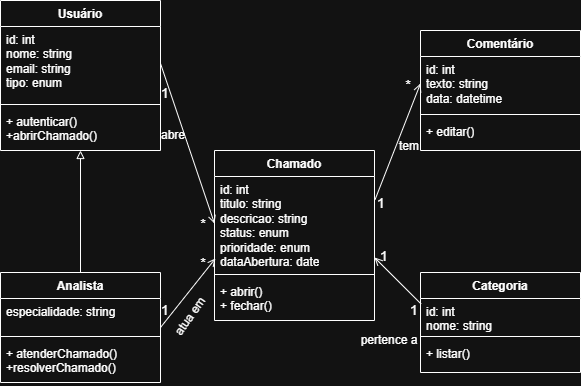

The diagram above was exported from draw.io. Its source (the exported page's mxGraphModel, read from the mxfile embedded in the PNG):
<mxGraphModel dx="1042" dy="570" grid="1" gridSize="10" guides="1" tooltips="1" connect="1" arrows="1" fold="1" page="1" pageScale="1" pageWidth="827" pageHeight="1169" math="0" shadow="0">
  <root>
    <mxCell id="0" />
    <mxCell id="1" parent="0" />
    <mxCell id="beLgxynOtq-63AuQAGFX-1" parent="1" style="swimlane;fontStyle=1;align=center;verticalAlign=top;childLayout=stackLayout;horizontal=1;startSize=26;horizontalStack=0;resizeParent=1;resizeParentMax=0;resizeLast=0;collapsible=1;marginBottom=0;whiteSpace=wrap;html=1;" value="Chamado" vertex="1">
      <mxGeometry height="170" width="160" x="338" y="543" as="geometry" />
    </mxCell>
    <mxCell id="beLgxynOtq-63AuQAGFX-2" parent="beLgxynOtq-63AuQAGFX-1" style="text;strokeColor=none;fillColor=none;align=left;verticalAlign=top;spacingLeft=4;spacingRight=4;overflow=hidden;rotatable=0;points=[[0,0.5],[1,0.5]];portConstraint=eastwest;whiteSpace=wrap;html=1;" value="id: int&lt;br&gt;titulo: string&lt;br&gt;descricao: string&lt;br&gt;status: enum&lt;div&gt;prioridade: enum&lt;br&gt;dataAbertura: date&lt;/div&gt;" vertex="1">
      <mxGeometry height="94" width="160" y="26" as="geometry" />
    </mxCell>
    <mxCell id="beLgxynOtq-63AuQAGFX-3" parent="beLgxynOtq-63AuQAGFX-1" style="line;strokeWidth=1;fillColor=none;align=left;verticalAlign=middle;spacingTop=-1;spacingLeft=3;spacingRight=3;rotatable=0;labelPosition=right;points=[];portConstraint=eastwest;strokeColor=inherit;" value="" vertex="1">
      <mxGeometry height="8" width="160" y="120" as="geometry" />
    </mxCell>
    <mxCell id="beLgxynOtq-63AuQAGFX-4" parent="beLgxynOtq-63AuQAGFX-1" style="text;strokeColor=none;fillColor=none;align=left;verticalAlign=top;spacingLeft=4;spacingRight=4;overflow=hidden;rotatable=0;points=[[0,0.5],[1,0.5]];portConstraint=eastwest;whiteSpace=wrap;html=1;" value="+ abrir()&lt;br&gt;+ fechar()" vertex="1">
      <mxGeometry height="42" width="160" y="128" as="geometry" />
    </mxCell>
    <mxCell id="beLgxynOtq-63AuQAGFX-5" parent="1" style="swimlane;fontStyle=1;align=center;verticalAlign=top;childLayout=stackLayout;horizontal=1;startSize=26;horizontalStack=0;resizeParent=1;resizeParentMax=0;resizeLast=0;collapsible=1;marginBottom=0;whiteSpace=wrap;html=1;" value="Comentário" vertex="1">
      <mxGeometry height="120" width="160" x="544" y="423" as="geometry" />
    </mxCell>
    <mxCell id="beLgxynOtq-63AuQAGFX-6" parent="beLgxynOtq-63AuQAGFX-5" style="text;strokeColor=none;fillColor=none;align=left;verticalAlign=top;spacingLeft=4;spacingRight=4;overflow=hidden;rotatable=0;points=[[0,0.5],[1,0.5]];portConstraint=eastwest;whiteSpace=wrap;html=1;" value="id: int&lt;br&gt;texto: string&lt;br&gt;data: datetime" vertex="1">
      <mxGeometry height="54" width="160" y="26" as="geometry" />
    </mxCell>
    <mxCell id="beLgxynOtq-63AuQAGFX-7" parent="beLgxynOtq-63AuQAGFX-5" style="line;strokeWidth=1;fillColor=none;align=left;verticalAlign=middle;spacingTop=-1;spacingLeft=3;spacingRight=3;rotatable=0;labelPosition=right;points=[];portConstraint=eastwest;strokeColor=inherit;" value="" vertex="1">
      <mxGeometry height="8" width="160" y="80" as="geometry" />
    </mxCell>
    <mxCell id="beLgxynOtq-63AuQAGFX-8" parent="beLgxynOtq-63AuQAGFX-5" style="text;strokeColor=none;fillColor=none;align=left;verticalAlign=top;spacingLeft=4;spacingRight=4;overflow=hidden;rotatable=0;points=[[0,0.5],[1,0.5]];portConstraint=eastwest;whiteSpace=wrap;html=1;" value="+ editar()" vertex="1">
      <mxGeometry height="32" width="160" y="88" as="geometry" />
    </mxCell>
    <mxCell id="beLgxynOtq-63AuQAGFX-9" parent="1" style="swimlane;fontStyle=1;align=center;verticalAlign=top;childLayout=stackLayout;horizontal=1;startSize=26;horizontalStack=0;resizeParent=1;resizeParentMax=0;resizeLast=0;collapsible=1;marginBottom=0;whiteSpace=wrap;html=1;" value="Usuário" vertex="1">
      <mxGeometry height="150" width="160" x="124" y="393" as="geometry" />
    </mxCell>
    <mxCell id="beLgxynOtq-63AuQAGFX-10" parent="beLgxynOtq-63AuQAGFX-9" style="text;strokeColor=none;fillColor=none;align=left;verticalAlign=top;spacingLeft=4;spacingRight=4;overflow=hidden;rotatable=0;points=[[0,0.5],[1,0.5]];portConstraint=eastwest;whiteSpace=wrap;html=1;" value="id: int&lt;br&gt;nome: string&lt;br&gt;email: string&lt;br&gt;tipo: enum" vertex="1">
      <mxGeometry height="74" width="160" y="26" as="geometry" />
    </mxCell>
    <mxCell id="beLgxynOtq-63AuQAGFX-11" parent="beLgxynOtq-63AuQAGFX-9" style="line;strokeWidth=1;fillColor=none;align=left;verticalAlign=middle;spacingTop=-1;spacingLeft=3;spacingRight=3;rotatable=0;labelPosition=right;points=[];portConstraint=eastwest;strokeColor=inherit;" value="" vertex="1">
      <mxGeometry height="8" width="160" y="100" as="geometry" />
    </mxCell>
    <mxCell id="beLgxynOtq-63AuQAGFX-12" parent="beLgxynOtq-63AuQAGFX-9" style="text;strokeColor=none;fillColor=none;align=left;verticalAlign=top;spacingLeft=4;spacingRight=4;overflow=hidden;rotatable=0;points=[[0,0.5],[1,0.5]];portConstraint=eastwest;whiteSpace=wrap;html=1;" value="+ autenticar()&lt;div&gt;+abrirChamado()&lt;/div&gt;" vertex="1">
      <mxGeometry height="42" width="160" y="108" as="geometry" />
    </mxCell>
    <mxCell id="beLgxynOtq-63AuQAGFX-13" parent="1" style="swimlane;fontStyle=1;align=center;verticalAlign=top;childLayout=stackLayout;horizontal=1;startSize=26;horizontalStack=0;resizeParent=1;resizeParentMax=0;resizeLast=0;collapsible=1;marginBottom=0;whiteSpace=wrap;html=1;" value="Categoria" vertex="1">
      <mxGeometry height="100" width="160" x="544" y="665" as="geometry">
        <mxRectangle height="30" width="90" x="544" y="665" as="alternateBounds" />
      </mxGeometry>
    </mxCell>
    <mxCell id="beLgxynOtq-63AuQAGFX-14" parent="beLgxynOtq-63AuQAGFX-13" style="text;strokeColor=none;fillColor=none;align=left;verticalAlign=top;spacingLeft=4;spacingRight=4;overflow=hidden;rotatable=0;points=[[0,0.5],[1,0.5]];portConstraint=eastwest;whiteSpace=wrap;html=1;" value="id: int&lt;div&gt;nome: string&lt;/div&gt;" vertex="1">
      <mxGeometry height="34" width="160" y="26" as="geometry" />
    </mxCell>
    <mxCell id="beLgxynOtq-63AuQAGFX-15" parent="beLgxynOtq-63AuQAGFX-13" style="line;strokeWidth=1;fillColor=none;align=left;verticalAlign=middle;spacingTop=-1;spacingLeft=3;spacingRight=3;rotatable=0;labelPosition=right;points=[];portConstraint=eastwest;strokeColor=inherit;" value="" vertex="1">
      <mxGeometry height="8" width="160" y="60" as="geometry" />
    </mxCell>
    <mxCell id="beLgxynOtq-63AuQAGFX-16" parent="beLgxynOtq-63AuQAGFX-13" style="text;strokeColor=none;fillColor=none;align=left;verticalAlign=top;spacingLeft=4;spacingRight=4;overflow=hidden;rotatable=0;points=[[0,0.5],[1,0.5]];portConstraint=eastwest;whiteSpace=wrap;html=1;" value="+ listar()" vertex="1">
      <mxGeometry height="32" width="160" y="68" as="geometry" />
    </mxCell>
    <mxCell id="beLgxynOtq-63AuQAGFX-36" edge="1" parent="1" source="beLgxynOtq-63AuQAGFX-29" style="rounded=0;orthogonalLoop=1;jettySize=auto;html=1;entryX=0.006;entryY=0.872;entryDx=0;entryDy=0;exitX=1;exitY=0.5;exitDx=0;exitDy=0;entryPerimeter=0;endArrow=open;endFill=0;" target="beLgxynOtq-63AuQAGFX-2" value="">
      <mxGeometry relative="1" as="geometry" />
    </mxCell>
    <mxCell id="beLgxynOtq-63AuQAGFX-29" parent="1" style="swimlane;fontStyle=1;align=center;verticalAlign=top;childLayout=stackLayout;horizontal=1;startSize=26;horizontalStack=0;resizeParent=1;resizeParentMax=0;resizeLast=0;collapsible=1;marginBottom=0;whiteSpace=wrap;html=1;" value="Analista" vertex="1">
      <mxGeometry height="110" width="160" x="124" y="665" as="geometry" />
    </mxCell>
    <mxCell id="beLgxynOtq-63AuQAGFX-30" parent="beLgxynOtq-63AuQAGFX-29" style="text;strokeColor=none;fillColor=none;align=left;verticalAlign=top;spacingLeft=4;spacingRight=4;overflow=hidden;rotatable=0;points=[[0,0.5],[1,0.5]];portConstraint=eastwest;whiteSpace=wrap;html=1;" value="especialidade: string" vertex="1">
      <mxGeometry height="34" width="160" y="26" as="geometry" />
    </mxCell>
    <mxCell id="beLgxynOtq-63AuQAGFX-31" parent="beLgxynOtq-63AuQAGFX-29" style="line;strokeWidth=1;fillColor=none;align=left;verticalAlign=middle;spacingTop=-1;spacingLeft=3;spacingRight=3;rotatable=0;labelPosition=right;points=[];portConstraint=eastwest;strokeColor=inherit;" value="" vertex="1">
      <mxGeometry height="8" width="160" y="60" as="geometry" />
    </mxCell>
    <mxCell id="beLgxynOtq-63AuQAGFX-32" parent="beLgxynOtq-63AuQAGFX-29" style="text;strokeColor=none;fillColor=none;align=left;verticalAlign=top;spacingLeft=4;spacingRight=4;overflow=hidden;rotatable=0;points=[[0,0.5],[1,0.5]];portConstraint=eastwest;whiteSpace=wrap;html=1;" value="+ atenderChamado()&lt;div&gt;+resolverChamado()&lt;br&gt;&lt;/div&gt;&lt;div&gt;&lt;br&gt;&lt;/div&gt;" vertex="1">
      <mxGeometry height="42" width="160" y="68" as="geometry" />
    </mxCell>
    <mxCell id="beLgxynOtq-63AuQAGFX-33" edge="1" parent="1" source="beLgxynOtq-63AuQAGFX-2" style="rounded=0;orthogonalLoop=1;jettySize=auto;html=1;entryX=0;entryY=0.5;entryDx=0;entryDy=0;exitX=1.003;exitY=0.248;exitDx=0;exitDy=0;exitPerimeter=0;endArrow=open;endFill=0;" target="beLgxynOtq-63AuQAGFX-6">
      <mxGeometry relative="1" as="geometry" />
    </mxCell>
    <mxCell id="beLgxynOtq-63AuQAGFX-35" edge="1" parent="1" source="beLgxynOtq-63AuQAGFX-10" style="rounded=0;orthogonalLoop=1;jettySize=auto;html=1;entryX=0;entryY=0.5;entryDx=0;entryDy=0;exitX=1;exitY=0.5;exitDx=0;exitDy=0;endArrow=open;endFill=0;" target="beLgxynOtq-63AuQAGFX-2">
      <mxGeometry relative="1" as="geometry" />
    </mxCell>
    <mxCell id="beLgxynOtq-63AuQAGFX-37" edge="1" parent="1" style="rounded=0;orthogonalLoop=1;jettySize=auto;html=1;startArrow=open;startFill=0;endArrow=none;endFill=0;entryX=0.004;entryY=0.162;entryDx=0;entryDy=0;entryPerimeter=0;" target="beLgxynOtq-63AuQAGFX-14">
      <mxGeometry relative="1" as="geometry">
        <mxPoint x="498" y="650" as="sourcePoint" />
        <mxPoint x="540" y="710" as="targetPoint" />
      </mxGeometry>
    </mxCell>
    <mxCell id="beLgxynOtq-63AuQAGFX-41" parent="1" style="text;html=1;whiteSpace=wrap;strokeColor=none;fillColor=none;align=center;verticalAlign=middle;rounded=0;fontSize=14;" value="*" vertex="1">
      <mxGeometry height="30" width="60" x="502" y="463" as="geometry" />
    </mxCell>
    <mxCell id="beLgxynOtq-63AuQAGFX-42" parent="1" style="text;html=1;whiteSpace=wrap;strokeColor=none;fillColor=none;align=center;verticalAlign=middle;rounded=0;fontSize=14;" value="1" vertex="1">
      <mxGeometry height="30" width="60" x="475" y="581" as="geometry" />
    </mxCell>
    <mxCell id="beLgxynOtq-63AuQAGFX-43" parent="1" style="text;html=1;whiteSpace=wrap;strokeColor=none;fillColor=none;align=center;verticalAlign=middle;rounded=0;fontSize=14;" value="1" vertex="1">
      <mxGeometry height="30" width="60" x="478" y="634" as="geometry" />
    </mxCell>
    <mxCell id="beLgxynOtq-63AuQAGFX-44" parent="1" style="text;html=1;whiteSpace=wrap;strokeColor=none;fillColor=none;align=center;verticalAlign=middle;rounded=0;fontSize=14;" value="1" vertex="1">
      <mxGeometry height="30" width="60" x="508" y="688" as="geometry" />
    </mxCell>
    <mxCell id="beLgxynOtq-63AuQAGFX-45" parent="1" style="text;html=1;whiteSpace=wrap;strokeColor=none;fillColor=none;align=center;verticalAlign=middle;rounded=0;fontSize=14;" value="1" vertex="1">
      <mxGeometry height="30" width="60" x="259" y="471" as="geometry" />
    </mxCell>
    <mxCell id="beLgxynOtq-63AuQAGFX-47" parent="1" style="text;html=1;whiteSpace=wrap;strokeColor=none;fillColor=none;align=center;verticalAlign=middle;rounded=0;fontSize=14;" value="1" vertex="1">
      <mxGeometry height="30" width="60" x="259" y="688" as="geometry" />
    </mxCell>
    <mxCell id="beLgxynOtq-63AuQAGFX-48" parent="1" style="text;html=1;whiteSpace=wrap;strokeColor=none;fillColor=none;align=center;verticalAlign=middle;rounded=0;fontSize=14;" value="*" vertex="1">
      <mxGeometry height="30" width="60" x="297" y="602" as="geometry" />
    </mxCell>
    <mxCell id="beLgxynOtq-63AuQAGFX-49" parent="1" style="text;html=1;whiteSpace=wrap;strokeColor=none;fillColor=none;align=center;verticalAlign=middle;rounded=0;fontSize=14;" value="*" vertex="1">
      <mxGeometry height="30" width="60" x="297" y="641" as="geometry" />
    </mxCell>
    <mxCell id="beLgxynOtq-63AuQAGFX-50" edge="1" parent="1" source="beLgxynOtq-63AuQAGFX-9" style="rounded=0;orthogonalLoop=1;jettySize=auto;html=1;entryX=0.5;entryY=0;entryDx=0;entryDy=0;endArrow=none;endFill=0;startArrow=block;startFill=0;" target="beLgxynOtq-63AuQAGFX-29">
      <mxGeometry relative="1" as="geometry" />
    </mxCell>
    <mxCell id="beLgxynOtq-63AuQAGFX-52" parent="1" style="text;html=1;whiteSpace=wrap;strokeColor=none;fillColor=none;align=center;verticalAlign=middle;rounded=0;" value="abre" vertex="1">
      <mxGeometry height="30" width="60" x="267" y="513" as="geometry" />
    </mxCell>
    <mxCell id="beLgxynOtq-63AuQAGFX-53" parent="1" style="text;html=1;whiteSpace=wrap;strokeColor=none;fillColor=none;align=center;verticalAlign=middle;rounded=0;" value="tem" vertex="1">
      <mxGeometry height="30" width="60" x="503" y="524" as="geometry" />
    </mxCell>
    <mxCell id="beLgxynOtq-63AuQAGFX-54" parent="1" style="text;html=1;whiteSpace=wrap;strokeColor=none;fillColor=none;align=center;verticalAlign=middle;rounded=0;" value="pertence a" vertex="1">
      <mxGeometry height="30" width="60" x="483" y="718" as="geometry" />
    </mxCell>
    <mxCell id="beLgxynOtq-63AuQAGFX-55" parent="1" style="text;html=1;whiteSpace=wrap;strokeColor=none;fillColor=none;align=center;verticalAlign=middle;rounded=0;rotation=-55;" value="atua em" vertex="1">
      <mxGeometry height="30" width="60" x="284" y="694" as="geometry" />
    </mxCell>
  </root>
</mxGraphModel>